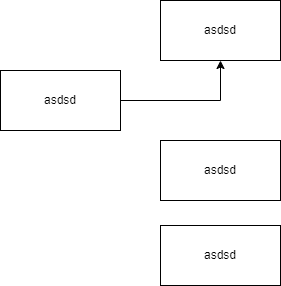

The diagram above was exported from draw.io. Its source (the exported page's mxGraphModel, read from the mxfile embedded in the PNG):
<mxGraphModel dx="2048" dy="1140" grid="1" gridSize="10" guides="1" tooltips="1" connect="1" arrows="1" fold="1" page="1" pageScale="1" pageWidth="827" pageHeight="1169" math="0" shadow="0">
  <root>
    <mxCell id="0" />
    <mxCell id="1" parent="0" />
    <mxCell id="OZktiRkbZ6lfZAeD1Vac-3" value="" style="edgeStyle=orthogonalEdgeStyle;rounded=0;orthogonalLoop=1;jettySize=auto;html=1;" edge="1" parent="1" source="OZktiRkbZ6lfZAeD1Vac-1" target="OZktiRkbZ6lfZAeD1Vac-2">
      <mxGeometry relative="1" as="geometry" />
    </mxCell>
    <mxCell id="OZktiRkbZ6lfZAeD1Vac-1" value="asdsd" style="rounded=0;whiteSpace=wrap;html=1;" vertex="1" parent="1">
      <mxGeometry x="40" y="430" width="120" height="60" as="geometry" />
    </mxCell>
    <mxCell id="OZktiRkbZ6lfZAeD1Vac-2" value="asdsd" style="rounded=0;whiteSpace=wrap;html=1;" vertex="1" parent="1">
      <mxGeometry x="200" y="360" width="120" height="60" as="geometry" />
    </mxCell>
    <mxCell id="OZktiRkbZ6lfZAeD1Vac-4" value="asdsd" style="rounded=0;whiteSpace=wrap;html=1;" vertex="1" parent="1">
      <mxGeometry x="200" y="585" width="120" height="60" as="geometry" />
    </mxCell>
    <mxCell id="OZktiRkbZ6lfZAeD1Vac-5" value="asdsd" style="rounded=0;whiteSpace=wrap;html=1;" vertex="1" parent="1">
      <mxGeometry x="200" y="500" width="120" height="60" as="geometry" />
    </mxCell>
  </root>
</mxGraphModel>